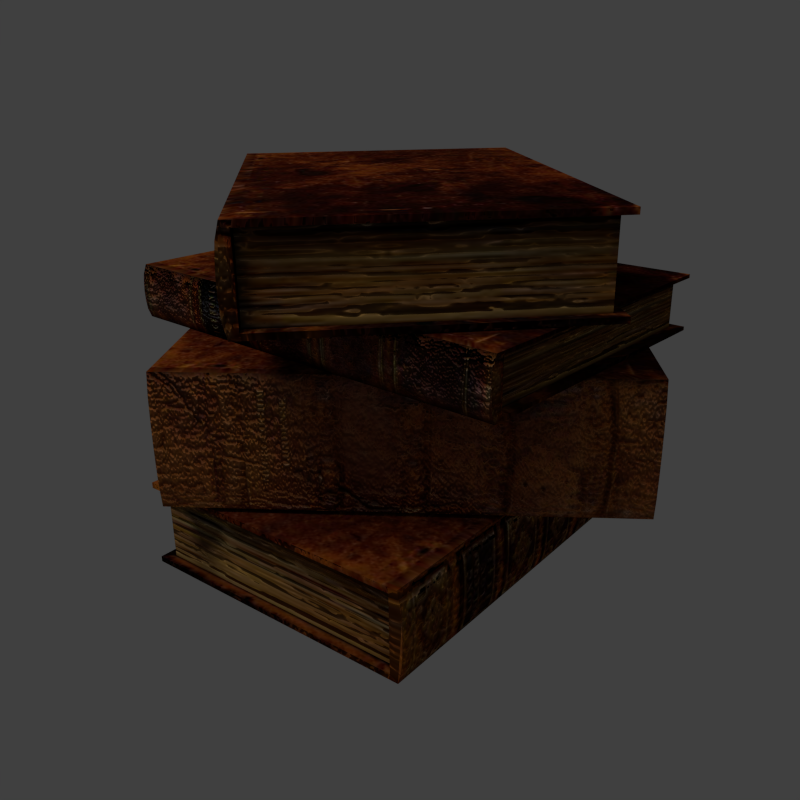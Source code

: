 # Source: ClosedBook.blend  (saved by Blender 2.74.0; exported with 4.5.12 LTS)
import bpy
from mathutils import Matrix  # noqa: F401  (used for matrix-valued properties, if any)

bpy.ops.wm.read_factory_settings(use_empty=True)
scene = bpy.context.scene
scene.name = 'Scene'

# ---- collections
col_collection_1 = bpy.data.collections.new('Collection 1'); scene.collection.children.link(col_collection_1)

# ---- images (referenced by path relative to the original .blend; pixels are not part of the script)
import os
ASSET_DIR = os.environ.get("B2B_ASSET_DIR", "")  # directory of the original .blend (textures are referenced by path, not embedded)
HERE = os.path.dirname(os.path.abspath(__file__))  # packed textures are extracted next to this script under _unpacked/

def load_image(name, relpath, width, height, colorspace="sRGB"):
    """Load a texture the original file referenced (path relative to the .blend, or extracted next to this script)."""
    p = next((c for c in (os.path.join(HERE, relpath), os.path.join(ASSET_DIR, relpath)) if relpath and os.path.exists(c)), "")
    if p:
        img = bpy.data.images.load(p, check_existing=True)
        img.name = name
    else:  # same state as the original file: an image datablock whose file is absent (Cycles renders it pink)
        img = bpy.data.images.new(name, width, height)
        img.source = "FILE"
        img.filepath = "//" + (relpath or name)
    img.colorspace_settings.name = colorspace
    return img
img_bookcover_png = load_image('BookCover.png', '_unpacked/BookCover.5ed8ead3.png', 1024, 771, 'sRGB')
img_bookcover_normal_png = load_image('BookCover_normal.png', '_unpacked/BookCover_normal.806a0e32.png', 1024, 771, 'sRGB')

# ---- materials (node trees are filled in below, after node groups)
mat_material = bpy.data.materials.new('Material')
mat_material.alpha_threshold = 0.0
mat_material.roughness = 0.5
mat_material.line_color = (0.0, 0.0, 0.0, 1.0)

# ---- material node trees
mat_material.use_nodes = True; mat_material.node_tree.nodes.clear()
_N = mat_material.node_tree.nodes; _L = mat_material.node_tree.links
n0 = _N.new('ShaderNodeOutputMaterial'); n0.name = 'Material Output'; n0.location = (300, 300)
n1 = _N.new('ShaderNodeBsdfDiffuse'); n1.name = 'Diffuse BSDF'; n1.location = (10, 300)
n2 = _N.new('ShaderNodeTexImage'); n2.name = 'Image Texture'; n2.location = (-341, 348)
n2.width = 140
n2.image = img_bookcover_png
n3 = _N.new('ShaderNodeTexImage'); n3.name = 'Image Texture.001'; n3.location = (-420, 75)
n3.width = 140
n3.image = img_bookcover_normal_png
n4 = _N.new('ShaderNodeNormalMap'); n4.name = 'Normal Map'; n4.location = (-192, 122)
n4.inputs[0].default_value = 0.5
_L.new(n1.outputs[0], n0.inputs[0])
_L.new(n2.outputs[0], n1.inputs[0])
_L.new(n3.outputs[0], n4.inputs[1])
_L.new(n4.outputs[0], n1.inputs[2])
n0.is_active_output = True

# ---- world
world_world = bpy.data.worlds.new('World'); scene.world = world_world
world_world.color = (0.05088, 0.05088, 0.05088)
world_world.use_sun_shadow = False
world_world.sun_shadow_jitter_overblur = 0.0
world_world.cycles.sampling_method = 'MANUAL'
world_world.cycles.sample_map_resolution = 256

# ---- cameras
cam_camera = bpy.data.cameras.new('Camera')
cam_camera.clip_end = 100.0
cam_camera.lens = 35.0
cam_camera.sensor_width = 32.0
cam_camera.sensor_height = 18.0
cam_camera.ortho_scale = 7.314
cam_camera.dof.focus_distance = 0.0

# ---- lights
light_lamp = bpy.data.lights.new('Lamp', 'POINT')
light_lamp.transmission_factor = 0.0
light_lamp.cutoff_distance = 30.0
light_lamp.energy = 200.0
light_lamp.shadow_buffer_clip_start = 1.001
light_lamp.shadow_soft_size = 1.0
light_lamp.shadow_maximum_resolution = 0.006
light_lamp.use_absolute_resolution = True
light_lamp.cycles.use_multiple_importance_sampling = False

# ---- meshes
me_cube_003 = bpy.data.meshes.new('Cube.003')
me_cube_003.from_pydata([(1.003, 1.0, -1.0), (-1.0, -1.0, -1.0), (-1.0, 1.0, -1.0), (1.003, 1.0, 1.0), (1.003, -1.0, 1.0), (-1.0, -1.0, 1.0), (-1.0, 1.0, 1.0), (1.009, 1.05, -1.0), (1.009, -1.05, -1.0), (-1.073, -1.05, -1.0), (-1.073, 1.05, -1.0), (1.009, 1.05, 1.0), (1.009, -1.05, 1.0), (-1.073, -1.05, 1.0), (-1.073, 1.05, 1.0), (1.104, -1.05, 0.0), (1.101, 1.05, 0.3833), (1.101, -1.05, -0.3833), (1.093, 1.05, 0.7667), (-1.073, -1.05, -1.15), (-1.073, 1.05, -1.15), (1.0, -1.05, -1.15), (1.003, -1.0, -1.0), (1.0, 1.05, -1.15), (1.0, 1.05, 1.15), (1.0, -1.05, 1.15), (-1.073, -1.05, 1.15), (-1.073, 1.05, 1.15), (1.093, -1.05, -0.7667), (1.101, 1.05, -0.3833), (1.093, -1.05, 0.7667), (1.093, 1.05, -0.7667), (1.104, 1.05, 0.0), (1.101, -1.05, 0.3833), (1.068, -1.05, -1.15), (1.068, 1.05, -1.15), (1.068, 1.05, 1.15), (1.068, -1.05, 1.15)], [], [(1, 5, 6, 2), (3, 0, 2, 6), (5, 4, 12, 13), (3, 6, 14, 11), (27, 26, 25, 37, 36, 24), (2, 0, 7, 10), (29, 17, 28, 31), (14, 13, 26, 27), (6, 5, 13, 14), (19, 20, 23, 35, 34, 21), (32, 15, 17, 29), (13, 12, 25, 26), (11, 14, 27, 24), (8, 9, 19, 21), (10, 7, 23, 20), (31, 28, 34, 35), (12, 8, 21, 34, 28, 17, 15, 33, 30, 37, 25), (1, 2, 10, 9), (16, 33, 15, 32), (18, 30, 33, 16), (9, 10, 20, 19), (36, 37, 30, 18), (22, 4, 5, 1), (22, 1, 9, 8), (8, 12, 4, 22), (24, 36, 18, 16, 32, 29, 31, 35, 23, 7, 11)])
_uv = me_cube_003.uv_layers.new(name='UVMap')
_uv.uv.foreach_set('vector', [0.0547, 0.9993, 0.0547, 0.9533, 0.1083, 0.9533, 0.1083, 0.9993, 0.162, 0.9533, 0.162, 0.9993, 0.1083, 0.9993, 0.1083, 0.9533, 0.3081, 0.9503, 0.1792, 0.9503, 0.1791, 0.9438, 0.3093, 0.9438, 0.1795, 0.6649, 0.3082, 0.6659, 0.3094, 0.6724, 0.1794, 0.6714, 0.3094, 0.6689, 0.3093, 0.9406, 0.1792, 0.9407, 0.1783, 0.9407, 0.1783, 0.675, 0.1796, 0.6705, 0.007329, 0.6647, 0.1385, 0.6669, 0.1386, 0.6734, 0.006123, 0.6711, 0.2517, 0.0005886, 0.2517, 0.6619, 0.2335, 0.6619, 0.2335, 0.0005886, 0.3118, 0.669, 0.3117, 0.9406, 0.3093, 0.9406, 0.3094, 0.6689, 0.313, 0.6755, 0.3129, 0.9342, 0.3117, 0.9406, 0.3118, 0.669, 0.005808, 0.9407, 0.006101, 0.6677, 0.1384, 0.6726, 0.1395, 0.675, 0.1395, 0.9407, 0.1382, 0.9407, 0.2698, 0.0005886, 0.2698, 0.6619, 0.2517, 0.6619, 0.2517, 0.0005886, 0.3093, 0.9438, 0.1791, 0.9438, 0.1792, 0.9407, 0.3093, 0.9406, 0.1794, 0.6714, 0.3094, 0.6724, 0.3094, 0.6689, 0.1796, 0.6705, 0.1383, 0.9438, 0.005808, 0.9438, 0.005808, 0.9407, 0.1382, 0.9407, 0.006123, 0.6711, 0.1386, 0.6734, 0.1384, 0.6726, 0.006101, 0.6677, 0.2335, 0.0005886, 0.2335, 0.6619, 0.2124, 0.6619, 0.2124, 0.0005886, 0.1761, 0.9412, 0.1414, 0.9419, 0.1382, 0.9407, 0.1395, 0.9407, 0.1467, 0.9407, 0.1529, 0.9407, 0.159, 0.9407, 0.1652, 0.9407, 0.1713, 0.9407, 0.1783, 0.9407, 0.1792, 0.9407, 0.002161, 0.9341, 0.002442, 0.6739, 0.003649, 0.6675, 0.003354, 0.9406, 0.2879, 0.0005886, 0.2879, 0.6619, 0.2698, 0.6619, 0.2698, 0.0005886, 0.3059, 0.0005886, 0.3059, 0.6619, 0.2879, 0.6619, 0.2879, 0.0005886, 0.003354, 0.9406, 0.003649, 0.6675, 0.006101, 0.6677, 0.005808, 0.9407, 0.3266, 0.0005886, 0.3266, 0.6619, 0.3059, 0.6619, 0.3059, 0.0005886, 0.001035, 0.9993, 0.001035, 0.9533, 0.0547, 0.9533, 0.0547, 0.9993, 0.1382, 0.9503, 0.00701, 0.9503, 0.005808, 0.9438, 0.1383, 0.9438, 0.1414, 0.9419, 0.1761, 0.9412, 0.1761, 0.9481, 0.1414, 0.9488, 0.1796, 0.6705, 0.1783, 0.675, 0.1713, 0.675, 0.1652, 0.675, 0.159, 0.675, 0.1529, 0.675, 0.1467, 0.675, 0.1395, 0.675, 0.1384, 0.6726, 0.142, 0.6669, 0.1764, 0.6635])
me_cube_003.materials.append(mat_material)
me_cube_003.use_remesh_preserve_volume = False
me_cube_003.use_remesh_preserve_attributes = False
me_cube_003.use_mirror_vertex_groups = False
me_cube_003.update()
me_cube_002 = bpy.data.meshes.new('Cube.002')
me_cube_002.from_pydata([(1.003, 1.0, -1.0), (-1.0, -1.0, -1.0), (-1.0, 1.0, -1.0), (1.003, 1.0, 1.0), (1.003, -1.0, 1.0), (-1.0, -1.0, 1.0), (-1.0, 1.0, 1.0), (1.009, 1.05, -1.0), (1.009, -1.05, -1.0), (-1.073, -1.05, -1.0), (-1.073, 1.05, -1.0), (1.009, 1.05, 1.0), (1.009, -1.05, 1.0), (-1.073, -1.05, 1.0), (-1.073, 1.05, 1.0), (1.104, -1.05, 0.0), (1.101, 1.05, 0.3833), (1.101, -1.05, -0.3833), (1.093, 1.05, 0.7667), (-1.073, -1.05, -1.15), (-1.073, 1.05, -1.15), (1.0, -1.05, -1.15), (1.003, -1.0, -1.0), (1.0, 1.05, -1.15), (1.0, 1.05, 1.15), (1.0, -1.05, 1.15), (-1.073, -1.05, 1.15), (-1.073, 1.05, 1.15), (1.093, -1.05, -0.7667), (1.101, 1.05, -0.3833), (1.093, -1.05, 0.7667), (1.093, 1.05, -0.7667), (1.104, 1.05, 0.0), (1.101, -1.05, 0.3833), (1.068, -1.05, -1.15), (1.068, 1.05, -1.15), (1.068, 1.05, 1.15), (1.068, -1.05, 1.15)], [], [(1, 5, 6, 2), (3, 0, 2, 6), (5, 4, 12, 13), (3, 6, 14, 11), (27, 26, 25, 37, 36, 24), (2, 0, 7, 10), (29, 17, 28, 31), (14, 13, 26, 27), (6, 5, 13, 14), (19, 20, 23, 35, 34, 21), (32, 15, 17, 29), (13, 12, 25, 26), (11, 14, 27, 24), (8, 9, 19, 21), (10, 7, 23, 20), (31, 28, 34, 35), (12, 8, 21, 34, 28, 17, 15, 33, 30, 37, 25), (1, 2, 10, 9), (16, 33, 15, 32), (18, 30, 33, 16), (9, 10, 20, 19), (36, 37, 30, 18), (22, 4, 5, 1), (22, 1, 9, 8), (8, 12, 4, 22), (24, 36, 18, 16, 32, 29, 31, 35, 23, 7, 11)])
_uv = me_cube_002.uv_layers.new(name='UVMap')
_uv.uv.foreach_set('vector', [0.0547, 0.9993, 0.0547, 0.9533, 0.1083, 0.9533, 0.1083, 0.9993, 0.162, 0.9533, 0.162, 0.9993, 0.1083, 0.9993, 0.1083, 0.9533, 0.3081, 0.9503, 0.1792, 0.9503, 0.1791, 0.9438, 0.3093, 0.9438, 0.1795, 0.6649, 0.3082, 0.6659, 0.3094, 0.6724, 0.1794, 0.6714, 0.3094, 0.6689, 0.3093, 0.9406, 0.1792, 0.9407, 0.1783, 0.9407, 0.1783, 0.675, 0.1796, 0.6705, 0.007329, 0.6647, 0.1385, 0.6669, 0.1386, 0.6734, 0.006123, 0.6711, 0.1448, 0.00541, 0.1448, 0.6608, 0.1314, 0.6608, 0.1314, 0.00541, 0.3118, 0.669, 0.3117, 0.9406, 0.3093, 0.9406, 0.3094, 0.6689, 0.313, 0.6755, 0.3129, 0.9342, 0.3117, 0.9406, 0.3118, 0.669, 0.005808, 0.9407, 0.006101, 0.6677, 0.1384, 0.6726, 0.1395, 0.675, 0.1395, 0.9407, 0.1382, 0.9407, 0.1581, 0.00541, 0.1581, 0.6608, 0.1448, 0.6608, 0.1448, 0.00541, 0.3093, 0.9438, 0.1791, 0.9438, 0.1792, 0.9407, 0.3093, 0.9406, 0.1794, 0.6714, 0.3094, 0.6724, 0.3094, 0.6689, 0.1796, 0.6705, 0.1383, 0.9438, 0.005808, 0.9438, 0.005808, 0.9407, 0.1382, 0.9407, 0.006123, 0.6711, 0.1386, 0.6734, 0.1384, 0.6726, 0.006101, 0.6677, 0.1314, 0.00541, 0.1314, 0.6608, 0.1158, 0.6608, 0.1158, 0.00541, 0.1761, 0.9412, 0.1414, 0.9419, 0.1382, 0.9407, 0.1395, 0.9407, 0.1467, 0.9407, 0.1529, 0.9407, 0.159, 0.9407, 0.1652, 0.9407, 0.1713, 0.9407, 0.1783, 0.9407, 0.1792, 0.9407, 0.002161, 0.9341, 0.002442, 0.6739, 0.003649, 0.6675, 0.003354, 0.9406, 0.1715, 0.00541, 0.1715, 0.6608, 0.1581, 0.6608, 0.1581, 0.00541, 0.1848, 0.00541, 0.1848, 0.6608, 0.1715, 0.6608, 0.1715, 0.00541, 0.003354, 0.9406, 0.003649, 0.6675, 0.006101, 0.6677, 0.005808, 0.9407, 0.2001, 0.00541, 0.2001, 0.6608, 0.1848, 0.6608, 0.1848, 0.00541, 0.001035, 0.9993, 0.001035, 0.9533, 0.0547, 0.9533, 0.0547, 0.9993, 0.1382, 0.9503, 0.00701, 0.9503, 0.005808, 0.9438, 0.1383, 0.9438, 0.1414, 0.9419, 0.1761, 0.9412, 0.1761, 0.9481, 0.1414, 0.9488, 0.1796, 0.6705, 0.1783, 0.675, 0.1713, 0.675, 0.1652, 0.675, 0.159, 0.675, 0.1529, 0.675, 0.1467, 0.675, 0.1395, 0.675, 0.1384, 0.6726, 0.142, 0.6669, 0.1764, 0.6635])
me_cube_002.materials.append(mat_material)
me_cube_002.use_remesh_preserve_volume = False
me_cube_002.use_remesh_preserve_attributes = False
me_cube_002.use_mirror_vertex_groups = False
me_cube_002.update()
me_cube_001 = bpy.data.meshes.new('Cube.001')
me_cube_001.from_pydata([(1.003, 1.0, -1.0), (-1.0, -1.0, -1.0), (-1.0, 1.0, -1.0), (1.003, 1.0, 1.0), (1.003, -1.0, 1.0), (-1.0, -1.0, 1.0), (-1.0, 1.0, 1.0), (1.009, 1.05, -1.0), (1.009, -1.05, -1.0), (-1.073, -1.05, -1.0), (-1.073, 1.05, -1.0), (1.009, 1.05, 1.0), (1.009, -1.05, 1.0), (-1.073, -1.05, 1.0), (-1.073, 1.05, 1.0), (1.104, -1.05, 0.0), (1.101, 1.05, 0.3833), (1.101, -1.05, -0.3833), (1.093, 1.05, 0.7667), (-1.073, -1.05, -1.15), (-1.073, 1.05, -1.15), (1.0, -1.05, -1.15), (1.003, -1.0, -1.0), (1.0, 1.05, -1.15), (1.0, 1.05, 1.15), (1.0, -1.05, 1.15), (-1.073, -1.05, 1.15), (-1.073, 1.05, 1.15), (1.093, -1.05, -0.7667), (1.101, 1.05, -0.3833), (1.093, -1.05, 0.7667), (1.093, 1.05, -0.7667), (1.104, 1.05, 0.0), (1.101, -1.05, 0.3833), (1.068, -1.05, -1.15), (1.068, 1.05, -1.15), (1.068, 1.05, 1.15), (1.068, -1.05, 1.15)], [], [(1, 5, 6, 2), (3, 0, 2, 6), (5, 4, 12, 13), (3, 6, 14, 11), (27, 26, 25, 37, 36, 24), (2, 0, 7, 10), (29, 17, 28, 31), (14, 13, 26, 27), (6, 5, 13, 14), (19, 20, 23, 35, 34, 21), (32, 15, 17, 29), (13, 12, 25, 26), (11, 14, 27, 24), (8, 9, 19, 21), (10, 7, 23, 20), (31, 28, 34, 35), (12, 8, 21, 34, 28, 17, 15, 33, 30, 37, 25), (1, 2, 10, 9), (16, 33, 15, 32), (18, 30, 33, 16), (9, 10, 20, 19), (36, 37, 30, 18), (22, 4, 5, 1), (22, 1, 9, 8), (8, 12, 4, 22), (24, 36, 18, 16, 32, 29, 31, 35, 23, 7, 11)])
_uv = me_cube_001.uv_layers.new(name='UVMap')
_uv.uv.foreach_set('vector', [0.0547, 0.9993, 0.0547, 0.9533, 0.1083, 0.9533, 0.1083, 0.9993, 0.162, 0.9533, 0.162, 0.9993, 0.1083, 0.9993, 0.1083, 0.9533, 0.3081, 0.9503, 0.1792, 0.9503, 0.1791, 0.9438, 0.3093, 0.9438, 0.1795, 0.6649, 0.3082, 0.6659, 0.3094, 0.6724, 0.1794, 0.6714, 0.3094, 0.6689, 0.3093, 0.9406, 0.1792, 0.9407, 0.1783, 0.9407, 0.1783, 0.675, 0.1796, 0.6705, 0.007329, 0.6647, 0.1385, 0.6669, 0.1386, 0.6734, 0.006123, 0.6711, 0.04061, 0.01028, 0.04061, 0.6508, 0.02356, 0.6508, 0.02356, 0.01028, 0.3118, 0.669, 0.3117, 0.9406, 0.3093, 0.9406, 0.3094, 0.6689, 0.313, 0.6755, 0.3129, 0.9342, 0.3117, 0.9406, 0.3118, 0.669, 0.005808, 0.9407, 0.006101, 0.6677, 0.1384, 0.6726, 0.1395, 0.675, 0.1395, 0.9407, 0.1382, 0.9407, 0.0576, 0.01028, 0.0576, 0.6508, 0.04061, 0.6508, 0.04061, 0.01028, 0.3093, 0.9438, 0.1791, 0.9438, 0.1792, 0.9407, 0.3093, 0.9406, 0.1794, 0.6714, 0.3094, 0.6724, 0.3094, 0.6689, 0.1796, 0.6705, 0.1383, 0.9438, 0.005808, 0.9438, 0.005808, 0.9407, 0.1382, 0.9407, 0.006123, 0.6711, 0.1386, 0.6734, 0.1384, 0.6726, 0.006101, 0.6677, 0.02356, 0.01028, 0.02356, 0.6508, 0.003788, 0.6508, 0.003788, 0.01028, 0.1761, 0.9412, 0.1414, 0.9419, 0.1382, 0.9407, 0.1395, 0.9407, 0.1467, 0.9407, 0.1529, 0.9407, 0.159, 0.9407, 0.1652, 0.9407, 0.1713, 0.9407, 0.1783, 0.9407, 0.1792, 0.9407, 0.002161, 0.9341, 0.002442, 0.6739, 0.003649, 0.6675, 0.003354, 0.9406, 0.07456, 0.01028, 0.07456, 0.6508, 0.0576, 0.6508, 0.0576, 0.01028, 0.09148, 0.01028, 0.09148, 0.6508, 0.07456, 0.6508, 0.07456, 0.01028, 0.003354, 0.9406, 0.003649, 0.6675, 0.006101, 0.6677, 0.005808, 0.9407, 0.111, 0.01028, 0.111, 0.6508, 0.09148, 0.6508, 0.09148, 0.01028, 0.001035, 0.9993, 0.001035, 0.9533, 0.0547, 0.9533, 0.0547, 0.9993, 0.1382, 0.9503, 0.00701, 0.9503, 0.005808, 0.9438, 0.1383, 0.9438, 0.1414, 0.9419, 0.1761, 0.9412, 0.1761, 0.9481, 0.1414, 0.9488, 0.1796, 0.6705, 0.1783, 0.675, 0.1713, 0.675, 0.1652, 0.675, 0.159, 0.675, 0.1529, 0.675, 0.1467, 0.675, 0.1395, 0.675, 0.1384, 0.6726, 0.142, 0.6669, 0.1764, 0.6635])
me_cube_001.materials.append(mat_material)
me_cube_001.use_remesh_preserve_volume = False
me_cube_001.use_remesh_preserve_attributes = False
me_cube_001.use_mirror_vertex_groups = False
me_cube_001.update()
me_cube = bpy.data.meshes.new('Cube')
me_cube.from_pydata([(1.003, 1.0, -1.0), (-1.0, -1.0, -1.0), (-1.0, 1.0, -1.0), (1.003, 1.0, 1.0), (1.003, -1.0, 1.0), (-1.0, -1.0, 1.0), (-1.0, 1.0, 1.0), (1.009, 1.05, -1.0), (1.009, -1.05, -1.0), (-1.073, -1.05, -1.0), (-1.073, 1.05, -1.0), (1.009, 1.05, 1.0), (1.009, -1.05, 1.0), (-1.073, -1.05, 1.0), (-1.073, 1.05, 1.0), (1.104, -1.05, 0.0), (1.101, 1.05, 0.3833), (1.101, -1.05, -0.3833), (1.093, 1.05, 0.7667), (-1.073, -1.05, -1.15), (-1.073, 1.05, -1.15), (1.0, -1.05, -1.15), (1.003, -1.0, -1.0), (1.0, 1.05, -1.15), (1.0, 1.05, 1.15), (1.0, -1.05, 1.15), (-1.073, -1.05, 1.15), (-1.073, 1.05, 1.15), (1.093, -1.05, -0.7667), (1.101, 1.05, -0.3833), (1.093, -1.05, 0.7667), (1.093, 1.05, -0.7667), (1.104, 1.05, 0.0), (1.101, -1.05, 0.3833), (1.068, -1.05, -1.15), (1.068, 1.05, -1.15), (1.068, 1.05, 1.15), (1.068, -1.05, 1.15)], [], [(1, 5, 6, 2), (3, 0, 2, 6), (5, 4, 12, 13), (3, 6, 14, 11), (27, 26, 25, 37, 36, 24), (2, 0, 7, 10), (29, 17, 28, 31), (14, 13, 26, 27), (6, 5, 13, 14), (19, 20, 23, 35, 34, 21), (32, 15, 17, 29), (13, 12, 25, 26), (11, 14, 27, 24), (8, 9, 19, 21), (10, 7, 23, 20), (31, 28, 34, 35), (12, 8, 21, 34, 28, 17, 15, 33, 30, 37, 25), (1, 2, 10, 9), (16, 33, 15, 32), (18, 30, 33, 16), (9, 10, 20, 19), (36, 37, 30, 18), (22, 4, 5, 1), (22, 1, 9, 8), (8, 12, 4, 22), (24, 36, 18, 16, 32, 29, 31, 35, 23, 7, 11)])
_uv = me_cube.uv_layers.new(name='UVMap')
_uv.uv.foreach_set('vector', [0.0547, 0.9993, 0.0547, 0.9533, 0.1083, 0.9533, 0.1083, 0.9993, 0.162, 0.9533, 0.162, 0.9993, 0.1083, 0.9993, 0.1083, 0.9533, 0.3081, 0.9503, 0.1792, 0.9503, 0.1791, 0.9438, 0.3093, 0.9438, 0.1795, 0.6649, 0.3082, 0.6659, 0.3094, 0.6724, 0.1794, 0.6714, 0.3094, 0.6689, 0.3093, 0.9406, 0.1792, 0.9407, 0.1783, 0.9407, 0.1783, 0.675, 0.1796, 0.6705, 0.007329, 0.6647, 0.1385, 0.6669, 0.1386, 0.6734, 0.006123, 0.6711, 0.1529, 0.675, 0.1529, 0.9407, 0.1467, 0.9407, 0.1467, 0.675, 0.3118, 0.669, 0.3117, 0.9406, 0.3093, 0.9406, 0.3094, 0.6689, 0.313, 0.6755, 0.3129, 0.9342, 0.3117, 0.9406, 0.3118, 0.669, 0.005808, 0.9407, 0.006101, 0.6677, 0.1384, 0.6726, 0.1395, 0.675, 0.1395, 0.9407, 0.1382, 0.9407, 0.159, 0.675, 0.159, 0.9407, 0.1529, 0.9407, 0.1529, 0.675, 0.3093, 0.9438, 0.1791, 0.9438, 0.1792, 0.9407, 0.3093, 0.9406, 0.1794, 0.6714, 0.3094, 0.6724, 0.3094, 0.6689, 0.1796, 0.6705, 0.1383, 0.9438, 0.005808, 0.9438, 0.005808, 0.9407, 0.1382, 0.9407, 0.006123, 0.6711, 0.1386, 0.6734, 0.1384, 0.6726, 0.006101, 0.6677, 0.1467, 0.675, 0.1467, 0.9407, 0.1395, 0.9407, 0.1395, 0.675, 0.1761, 0.9412, 0.1414, 0.9419, 0.1382, 0.9407, 0.1395, 0.9407, 0.1467, 0.9407, 0.1529, 0.9407, 0.159, 0.9407, 0.1652, 0.9407, 0.1713, 0.9407, 0.1783, 0.9407, 0.1792, 0.9407, 0.002161, 0.9341, 0.002442, 0.6739, 0.003649, 0.6675, 0.003354, 0.9406, 0.1652, 0.675, 0.1652, 0.9407, 0.159, 0.9407, 0.159, 0.675, 0.1713, 0.675, 0.1713, 0.9407, 0.1652, 0.9407, 0.1652, 0.675, 0.003354, 0.9406, 0.003649, 0.6675, 0.006101, 0.6677, 0.005808, 0.9407, 0.1783, 0.675, 0.1783, 0.9407, 0.1713, 0.9407, 0.1713, 0.675, 0.001035, 0.9993, 0.001035, 0.9533, 0.0547, 0.9533, 0.0547, 0.9993, 0.1382, 0.9503, 0.00701, 0.9503, 0.005808, 0.9438, 0.1383, 0.9438, 0.1414, 0.9419, 0.1761, 0.9412, 0.1761, 0.9481, 0.1414, 0.9488, 0.1796, 0.6705, 0.1783, 0.675, 0.1713, 0.675, 0.1652, 0.675, 0.159, 0.675, 0.1529, 0.675, 0.1467, 0.675, 0.1395, 0.675, 0.1384, 0.6726, 0.142, 0.6669, 0.1764, 0.6635])
me_cube.materials.append(mat_material)
me_cube.use_remesh_preserve_volume = False
me_cube.use_remesh_preserve_attributes = False
me_cube.use_mirror_vertex_groups = False
me_cube.update()

# ---- objects
ob_book_4 = bpy.data.objects.new('Book_4', me_cube_003)
ob_book_3 = bpy.data.objects.new('Book_3', me_cube_002)
ob_book_2 = bpy.data.objects.new('Book_2', me_cube_001)
ob_book_1 = bpy.data.objects.new('Book_1', me_cube)
ob_lamp = bpy.data.objects.new('Lamp', light_lamp)
ob_camera = bpy.data.objects.new('Camera', cam_camera)

# ---- transforms, parenting, visibility, modifiers, constraints
ob_book_4.location = (-0.06246, -0.01321, 1.341)
ob_book_4.rotation_euler = (0.0, -0.0, -2.358)
ob_book_4.scale = (0.681, 1.0, 0.185)
ob_book_4.lock_rotations_4d = False
ob_book_4.empty_display_type = 'ARROWS'
ob_book_4.lineart.crease_threshold = 0.0
ob_book_3.location = (-0.01988, -0.01376, 0.9929)
ob_book_3.rotation_euler = (0.0, -0.0, -1.637)
ob_book_3.scale = (0.681, 1.0, 0.1139)
ob_book_3.lock_rotations_4d = False
ob_book_3.empty_display_type = 'ARROWS'
ob_book_3.lineart.crease_threshold = 0.0
ob_book_2.location = (0.0, 0.0, 0.548)
ob_book_2.rotation_euler = (0.0, -0.0, -0.976)
ob_book_2.scale = (0.681, 1.0, 0.2713)
ob_book_2.lock_rotations_4d = False
ob_book_2.empty_display_type = 'ARROWS'
ob_book_2.lineart.crease_threshold = 0.0
ob_book_1.location = (0.0, 0.0, 0.0)
ob_book_1.scale = (0.681, 1.0, 0.185)
ob_book_1.lock_rotations_4d = False
ob_book_1.empty_display_type = 'ARROWS'
ob_book_1.lineart.crease_threshold = 0.0
ob_lamp.location = (-0.3752, -3.504, 5.904)
ob_lamp.rotation_euler = (0.6503, 0.05522, 1.866)
ob_lamp.lock_rotations_4d = False
ob_lamp.empty_display_type = 'ARROWS'
ob_lamp.color = (0.0, 0.0, 0.0, 0.0)
ob_lamp.lineart.crease_threshold = 0.0
ob_camera.location = (2.457, -3.185, 2.063)
ob_camera.rotation_euler = (1.193, 0.01119, 0.6688)
ob_camera.lock_rotations_4d = False
ob_camera.empty_display_type = 'ARROWS'
ob_camera.color = (0.0, 0.0, 0.0, 0.0)
ob_camera.display_type = 'WIRE'
ob_camera.lineart.crease_threshold = 0.0

# ---- collection membership
col_collection_1.objects.link(ob_book_4)
col_collection_1.objects.link(ob_book_3)
col_collection_1.objects.link(ob_book_2)
col_collection_1.objects.link(ob_book_1)
col_collection_1.objects.link(ob_lamp)
col_collection_1.objects.link(ob_camera)

# ---- scene / render settings (as saved in the file)
scene.camera = ob_camera
scene.frame_start = 1; scene.frame_end = 250; scene.frame_set(6)
scene.render.engine = 'CYCLES'
scene.render.resolution_x = 1024
scene.render.resolution_y = 1024
scene.render.dither_intensity = 0.0
scene.cycles.use_denoising = False
scene.cycles.samples = 10
scene.cycles.sampling_pattern = 'TABULATED_SOBOL'
scene.cycles.light_sampling_threshold = 0.0
scene.cycles.use_adaptive_sampling = False
scene.cycles.use_light_tree = False
scene.cycles.blur_glossy = 0.0
scene.cycles.volume_bounces = 1
scene.cycles.pixel_filter_type = 'GAUSSIAN'
scene.cycles.sample_clamp_indirect = 0.0
scene.view_settings.view_transform = 'Standard'
bpy.context.view_layer.update()
